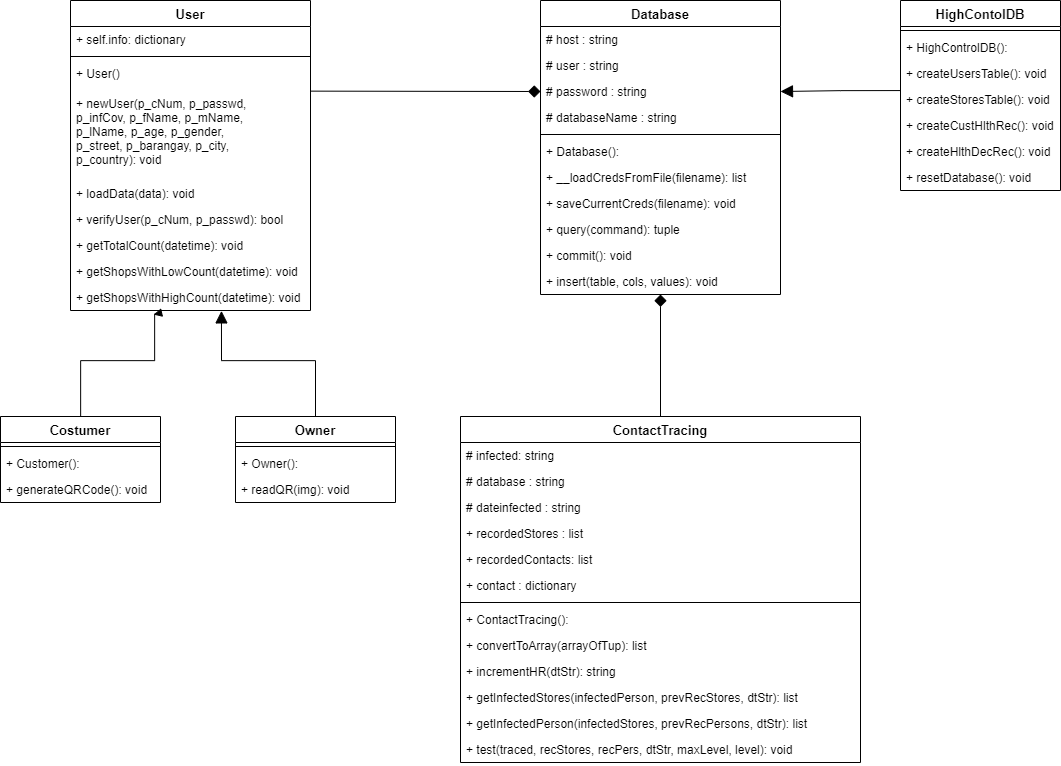

The diagram above was exported from draw.io. Its source (the exported page's mxGraphModel, read from the mxfile embedded in the PNG):
<mxGraphModel dx="4251" dy="1851" grid="1" gridSize="10" guides="1" tooltips="1" connect="1" arrows="1" fold="1" page="1" pageScale="1" pageWidth="850" pageHeight="1100" math="0" shadow="0">
  <root>
    <mxCell id="0" />
    <mxCell id="1" parent="0" />
    <mxCell id="PCT6rPR7gIDDmQOL82KG-1" style="edgeStyle=orthogonalEdgeStyle;rounded=0;orthogonalLoop=1;jettySize=auto;html=1;startArrow=none;startFill=0;startSize=8;endArrow=block;endFill=1;endSize=10;fontSize=13;entryX=0.629;entryY=1.015;entryDx=0;entryDy=0;entryPerimeter=0;" parent="1" source="PCT6rPR7gIDDmQOL82KG-5" target="PCT6rPR7gIDDmQOL82KG-22" edge="1">
      <mxGeometry relative="1" as="geometry">
        <Array as="points">
          <mxPoint x="335" y="760" />
          <mxPoint x="241" y="760" />
        </Array>
      </mxGeometry>
    </mxCell>
    <mxCell id="PCT6rPR7gIDDmQOL82KG-58" value="Database" style="swimlane;fontStyle=1;align=center;verticalAlign=top;childLayout=stackLayout;horizontal=1;startSize=26;horizontalStack=0;resizeParent=1;resizeParentMax=0;resizeLast=0;collapsible=1;marginBottom=0;fontSize=13;" parent="1" vertex="1">
      <mxGeometry x="560" y="400" width="240" height="294" as="geometry" />
    </mxCell>
    <mxCell id="PCT6rPR7gIDDmQOL82KG-59" value="# host : string" style="text;strokeColor=none;fillColor=none;align=left;verticalAlign=top;spacingLeft=4;spacingRight=4;overflow=hidden;rotatable=0;points=[[0,0.5],[1,0.5]];portConstraint=eastwest;" parent="PCT6rPR7gIDDmQOL82KG-58" vertex="1">
      <mxGeometry y="26" width="240" height="26" as="geometry" />
    </mxCell>
    <mxCell id="PCT6rPR7gIDDmQOL82KG-60" value="# user : string" style="text;strokeColor=none;fillColor=none;align=left;verticalAlign=top;spacingLeft=4;spacingRight=4;overflow=hidden;rotatable=0;points=[[0,0.5],[1,0.5]];portConstraint=eastwest;" parent="PCT6rPR7gIDDmQOL82KG-58" vertex="1">
      <mxGeometry y="52" width="240" height="26" as="geometry" />
    </mxCell>
    <mxCell id="PCT6rPR7gIDDmQOL82KG-61" value="# password : string" style="text;strokeColor=none;fillColor=none;align=left;verticalAlign=top;spacingLeft=4;spacingRight=4;overflow=hidden;rotatable=0;points=[[0,0.5],[1,0.5]];portConstraint=eastwest;" parent="PCT6rPR7gIDDmQOL82KG-58" vertex="1">
      <mxGeometry y="78" width="240" height="26" as="geometry" />
    </mxCell>
    <mxCell id="PCT6rPR7gIDDmQOL82KG-62" value="# databaseName : string" style="text;strokeColor=none;fillColor=none;align=left;verticalAlign=top;spacingLeft=4;spacingRight=4;overflow=hidden;rotatable=0;points=[[0,0.5],[1,0.5]];portConstraint=eastwest;" parent="PCT6rPR7gIDDmQOL82KG-58" vertex="1">
      <mxGeometry y="104" width="240" height="26" as="geometry" />
    </mxCell>
    <mxCell id="PCT6rPR7gIDDmQOL82KG-63" value="" style="line;strokeWidth=1;fillColor=none;align=left;verticalAlign=middle;spacingTop=-1;spacingLeft=3;spacingRight=3;rotatable=0;labelPosition=right;points=[];portConstraint=eastwest;" parent="PCT6rPR7gIDDmQOL82KG-58" vertex="1">
      <mxGeometry y="130" width="240" height="8" as="geometry" />
    </mxCell>
    <mxCell id="PCT6rPR7gIDDmQOL82KG-64" value="+ Database():" style="text;strokeColor=none;fillColor=none;align=left;verticalAlign=top;spacingLeft=4;spacingRight=4;overflow=hidden;rotatable=0;points=[[0,0.5],[1,0.5]];portConstraint=eastwest;" parent="PCT6rPR7gIDDmQOL82KG-58" vertex="1">
      <mxGeometry y="138" width="240" height="26" as="geometry" />
    </mxCell>
    <mxCell id="PCT6rPR7gIDDmQOL82KG-65" value="+ __loadCredsFromFile(filename): list" style="text;strokeColor=none;fillColor=none;align=left;verticalAlign=top;spacingLeft=4;spacingRight=4;overflow=hidden;rotatable=0;points=[[0,0.5],[1,0.5]];portConstraint=eastwest;" parent="PCT6rPR7gIDDmQOL82KG-58" vertex="1">
      <mxGeometry y="164" width="240" height="26" as="geometry" />
    </mxCell>
    <mxCell id="PCT6rPR7gIDDmQOL82KG-66" value="+ saveCurrentCreds(filename): void " style="text;strokeColor=none;fillColor=none;align=left;verticalAlign=top;spacingLeft=4;spacingRight=4;overflow=hidden;rotatable=0;points=[[0,0.5],[1,0.5]];portConstraint=eastwest;" parent="PCT6rPR7gIDDmQOL82KG-58" vertex="1">
      <mxGeometry y="190" width="240" height="26" as="geometry" />
    </mxCell>
    <mxCell id="PCT6rPR7gIDDmQOL82KG-67" value="+ query(command): tuple" style="text;strokeColor=none;fillColor=none;align=left;verticalAlign=top;spacingLeft=4;spacingRight=4;overflow=hidden;rotatable=0;points=[[0,0.5],[1,0.5]];portConstraint=eastwest;" parent="PCT6rPR7gIDDmQOL82KG-58" vertex="1">
      <mxGeometry y="216" width="240" height="26" as="geometry" />
    </mxCell>
    <mxCell id="PCT6rPR7gIDDmQOL82KG-68" value="+ commit(): void" style="text;strokeColor=none;fillColor=none;align=left;verticalAlign=top;spacingLeft=4;spacingRight=4;overflow=hidden;rotatable=0;points=[[0,0.5],[1,0.5]];portConstraint=eastwest;" parent="PCT6rPR7gIDDmQOL82KG-58" vertex="1">
      <mxGeometry y="242" width="240" height="26" as="geometry" />
    </mxCell>
    <mxCell id="PCT6rPR7gIDDmQOL82KG-69" value="+ insert(table, cols, values): void" style="text;strokeColor=none;fillColor=none;align=left;verticalAlign=top;spacingLeft=4;spacingRight=4;overflow=hidden;rotatable=0;points=[[0,0.5],[1,0.5]];portConstraint=eastwest;" parent="PCT6rPR7gIDDmQOL82KG-58" vertex="1">
      <mxGeometry y="268" width="240" height="26" as="geometry" />
    </mxCell>
    <mxCell id="0-scfDpx0HAEkLoU5TD3-1" style="edgeStyle=orthogonalEdgeStyle;rounded=0;orthogonalLoop=1;jettySize=auto;html=1;endArrow=block;endFill=1;exitX=0.001;exitY=0.156;exitDx=0;exitDy=0;exitPerimeter=0;entryX=1;entryY=0.5;entryDx=0;entryDy=0;endSize=10;" parent="1" source="PCT6rPR7gIDDmQOL82KG-28" target="PCT6rPR7gIDDmQOL82KG-61" edge="1">
      <mxGeometry relative="1" as="geometry">
        <mxPoint x="900" y="495" as="targetPoint" />
        <Array as="points">
          <mxPoint x="860" y="490" />
        </Array>
      </mxGeometry>
    </mxCell>
    <mxCell id="PCT6rPR7gIDDmQOL82KG-24" value="HighContolDB" style="swimlane;fontStyle=1;align=center;verticalAlign=top;childLayout=stackLayout;horizontal=1;startSize=26;horizontalStack=0;resizeParent=1;resizeParentMax=0;resizeLast=0;collapsible=1;marginBottom=0;fontSize=13;" parent="1" vertex="1">
      <mxGeometry x="920" y="400" width="160" height="190" as="geometry" />
    </mxCell>
    <mxCell id="PCT6rPR7gIDDmQOL82KG-25" value="" style="line;strokeWidth=1;fillColor=none;align=left;verticalAlign=middle;spacingTop=-1;spacingLeft=3;spacingRight=3;rotatable=0;labelPosition=right;points=[];portConstraint=eastwest;" parent="PCT6rPR7gIDDmQOL82KG-24" vertex="1">
      <mxGeometry y="26" width="160" height="8" as="geometry" />
    </mxCell>
    <mxCell id="PCT6rPR7gIDDmQOL82KG-26" value="+ HighControlDB():" style="text;strokeColor=none;fillColor=none;align=left;verticalAlign=top;spacingLeft=4;spacingRight=4;overflow=hidden;rotatable=0;points=[[0,0.5],[1,0.5]];portConstraint=eastwest;" parent="PCT6rPR7gIDDmQOL82KG-24" vertex="1">
      <mxGeometry y="34" width="160" height="26" as="geometry" />
    </mxCell>
    <mxCell id="PCT6rPR7gIDDmQOL82KG-27" value="+ createUsersTable(): void" style="text;strokeColor=none;fillColor=none;align=left;verticalAlign=top;spacingLeft=4;spacingRight=4;overflow=hidden;rotatable=0;points=[[0,0.5],[1,0.5]];portConstraint=eastwest;" parent="PCT6rPR7gIDDmQOL82KG-24" vertex="1">
      <mxGeometry y="60" width="160" height="26" as="geometry" />
    </mxCell>
    <mxCell id="PCT6rPR7gIDDmQOL82KG-28" value="+ createStoresTable(): void" style="text;strokeColor=none;fillColor=none;align=left;verticalAlign=top;spacingLeft=4;spacingRight=4;overflow=hidden;rotatable=0;points=[[0,0.5],[1,0.5]];portConstraint=eastwest;" parent="PCT6rPR7gIDDmQOL82KG-24" vertex="1">
      <mxGeometry y="86" width="160" height="26" as="geometry" />
    </mxCell>
    <mxCell id="PCT6rPR7gIDDmQOL82KG-29" value="+ createCustHlthRec(): void" style="text;strokeColor=none;fillColor=none;align=left;verticalAlign=top;spacingLeft=4;spacingRight=4;overflow=hidden;rotatable=0;points=[[0,0.5],[1,0.5]];portConstraint=eastwest;" parent="PCT6rPR7gIDDmQOL82KG-24" vertex="1">
      <mxGeometry y="112" width="160" height="26" as="geometry" />
    </mxCell>
    <mxCell id="PCT6rPR7gIDDmQOL82KG-30" value="+ createHlthDecRec(): void" style="text;strokeColor=none;fillColor=none;align=left;verticalAlign=top;spacingLeft=4;spacingRight=4;overflow=hidden;rotatable=0;points=[[0,0.5],[1,0.5]];portConstraint=eastwest;" parent="PCT6rPR7gIDDmQOL82KG-24" vertex="1">
      <mxGeometry y="138" width="160" height="26" as="geometry" />
    </mxCell>
    <mxCell id="PCT6rPR7gIDDmQOL82KG-31" value="+ resetDatabase(): void" style="text;strokeColor=none;fillColor=none;align=left;verticalAlign=top;spacingLeft=4;spacingRight=4;overflow=hidden;rotatable=0;points=[[0,0.5],[1,0.5]];portConstraint=eastwest;" parent="PCT6rPR7gIDDmQOL82KG-24" vertex="1">
      <mxGeometry y="164" width="160" height="26" as="geometry" />
    </mxCell>
    <mxCell id="0-scfDpx0HAEkLoU5TD3-3" style="edgeStyle=orthogonalEdgeStyle;rounded=0;orthogonalLoop=1;jettySize=auto;html=1;entryX=0.5;entryY=1;entryDx=0;entryDy=0;endArrow=diamond;endFill=1;endSize=10;" parent="1" source="PCT6rPR7gIDDmQOL82KG-44" target="PCT6rPR7gIDDmQOL82KG-58" edge="1">
      <mxGeometry relative="1" as="geometry" />
    </mxCell>
    <mxCell id="PCT6rPR7gIDDmQOL82KG-44" value="ContactTracing" style="swimlane;fontStyle=1;align=center;verticalAlign=top;childLayout=stackLayout;horizontal=1;startSize=26;horizontalStack=0;resizeParent=1;resizeParentMax=0;resizeLast=0;collapsible=1;marginBottom=0;fontSize=13;" parent="1" vertex="1">
      <mxGeometry x="480" y="816" width="400" height="346" as="geometry" />
    </mxCell>
    <mxCell id="PCT6rPR7gIDDmQOL82KG-45" value="# infected: string" style="text;strokeColor=none;fillColor=none;align=left;verticalAlign=top;spacingLeft=4;spacingRight=4;overflow=hidden;rotatable=0;points=[[0,0.5],[1,0.5]];portConstraint=eastwest;" parent="PCT6rPR7gIDDmQOL82KG-44" vertex="1">
      <mxGeometry y="26" width="400" height="26" as="geometry" />
    </mxCell>
    <mxCell id="PCT6rPR7gIDDmQOL82KG-46" value="# database : string" style="text;strokeColor=none;fillColor=none;align=left;verticalAlign=top;spacingLeft=4;spacingRight=4;overflow=hidden;rotatable=0;points=[[0,0.5],[1,0.5]];portConstraint=eastwest;" parent="PCT6rPR7gIDDmQOL82KG-44" vertex="1">
      <mxGeometry y="52" width="400" height="26" as="geometry" />
    </mxCell>
    <mxCell id="PCT6rPR7gIDDmQOL82KG-47" value="# dateinfected : string" style="text;strokeColor=none;fillColor=none;align=left;verticalAlign=top;spacingLeft=4;spacingRight=4;overflow=hidden;rotatable=0;points=[[0,0.5],[1,0.5]];portConstraint=eastwest;" parent="PCT6rPR7gIDDmQOL82KG-44" vertex="1">
      <mxGeometry y="78" width="400" height="26" as="geometry" />
    </mxCell>
    <mxCell id="PCT6rPR7gIDDmQOL82KG-48" value="+ recordedStores : list" style="text;strokeColor=none;fillColor=none;align=left;verticalAlign=top;spacingLeft=4;spacingRight=4;overflow=hidden;rotatable=0;points=[[0,0.5],[1,0.5]];portConstraint=eastwest;" parent="PCT6rPR7gIDDmQOL82KG-44" vertex="1">
      <mxGeometry y="104" width="400" height="26" as="geometry" />
    </mxCell>
    <mxCell id="PCT6rPR7gIDDmQOL82KG-49" value="+ recordedContacts: list" style="text;strokeColor=none;fillColor=none;align=left;verticalAlign=top;spacingLeft=4;spacingRight=4;overflow=hidden;rotatable=0;points=[[0,0.5],[1,0.5]];portConstraint=eastwest;" parent="PCT6rPR7gIDDmQOL82KG-44" vertex="1">
      <mxGeometry y="130" width="400" height="26" as="geometry" />
    </mxCell>
    <mxCell id="PCT6rPR7gIDDmQOL82KG-50" value="+ contact : dictionary" style="text;strokeColor=none;fillColor=none;align=left;verticalAlign=top;spacingLeft=4;spacingRight=4;overflow=hidden;rotatable=0;points=[[0,0.5],[1,0.5]];portConstraint=eastwest;" parent="PCT6rPR7gIDDmQOL82KG-44" vertex="1">
      <mxGeometry y="156" width="400" height="26" as="geometry" />
    </mxCell>
    <mxCell id="PCT6rPR7gIDDmQOL82KG-51" value="" style="line;strokeWidth=1;fillColor=none;align=left;verticalAlign=middle;spacingTop=-1;spacingLeft=3;spacingRight=3;rotatable=0;labelPosition=right;points=[];portConstraint=eastwest;" parent="PCT6rPR7gIDDmQOL82KG-44" vertex="1">
      <mxGeometry y="182" width="400" height="8" as="geometry" />
    </mxCell>
    <mxCell id="PCT6rPR7gIDDmQOL82KG-52" value="+ ContactTracing():" style="text;strokeColor=none;fillColor=none;align=left;verticalAlign=top;spacingLeft=4;spacingRight=4;overflow=hidden;rotatable=0;points=[[0,0.5],[1,0.5]];portConstraint=eastwest;" parent="PCT6rPR7gIDDmQOL82KG-44" vertex="1">
      <mxGeometry y="190" width="400" height="26" as="geometry" />
    </mxCell>
    <mxCell id="PCT6rPR7gIDDmQOL82KG-53" value="+ convertToArray(arrayOfTup): list" style="text;strokeColor=none;fillColor=none;align=left;verticalAlign=top;spacingLeft=4;spacingRight=4;overflow=hidden;rotatable=0;points=[[0,0.5],[1,0.5]];portConstraint=eastwest;" parent="PCT6rPR7gIDDmQOL82KG-44" vertex="1">
      <mxGeometry y="216" width="400" height="26" as="geometry" />
    </mxCell>
    <mxCell id="PCT6rPR7gIDDmQOL82KG-54" value="+ incrementHR(dtStr): string" style="text;strokeColor=none;fillColor=none;align=left;verticalAlign=top;spacingLeft=4;spacingRight=4;overflow=hidden;rotatable=0;points=[[0,0.5],[1,0.5]];portConstraint=eastwest;" parent="PCT6rPR7gIDDmQOL82KG-44" vertex="1">
      <mxGeometry y="242" width="400" height="26" as="geometry" />
    </mxCell>
    <mxCell id="PCT6rPR7gIDDmQOL82KG-55" value="+ getInfectedStores(infectedPerson, prevRecStores, dtStr): list" style="text;strokeColor=none;fillColor=none;align=left;verticalAlign=top;spacingLeft=4;spacingRight=4;overflow=hidden;rotatable=0;points=[[0,0.5],[1,0.5]];portConstraint=eastwest;" parent="PCT6rPR7gIDDmQOL82KG-44" vertex="1">
      <mxGeometry y="268" width="400" height="26" as="geometry" />
    </mxCell>
    <mxCell id="PCT6rPR7gIDDmQOL82KG-56" value="+ getInfectedPerson(infectedStores, prevRecPersons, dtStr): list" style="text;strokeColor=none;fillColor=none;align=left;verticalAlign=top;spacingLeft=4;spacingRight=4;overflow=hidden;rotatable=0;points=[[0,0.5],[1,0.5]];portConstraint=eastwest;" parent="PCT6rPR7gIDDmQOL82KG-44" vertex="1">
      <mxGeometry y="294" width="400" height="26" as="geometry" />
    </mxCell>
    <mxCell id="PCT6rPR7gIDDmQOL82KG-57" value="+ test(traced, recStores, recPers, dtStr, maxLevel, level): void" style="text;strokeColor=none;fillColor=none;align=left;verticalAlign=top;spacingLeft=4;spacingRight=4;overflow=hidden;rotatable=0;points=[[0,0.5],[1,0.5]];portConstraint=eastwest;" parent="PCT6rPR7gIDDmQOL82KG-44" vertex="1">
      <mxGeometry y="320" width="400" height="26" as="geometry" />
    </mxCell>
    <mxCell id="PCT6rPR7gIDDmQOL82KG-13" value="User" style="swimlane;fontStyle=1;align=center;verticalAlign=top;childLayout=stackLayout;horizontal=1;startSize=26;horizontalStack=0;resizeParent=1;resizeParentMax=0;resizeLast=0;collapsible=1;marginBottom=0;fontSize=13;" parent="1" vertex="1">
      <mxGeometry x="90" y="400" width="240" height="310" as="geometry" />
    </mxCell>
    <mxCell id="PCT6rPR7gIDDmQOL82KG-14" value="+ self.info: dictionary" style="text;strokeColor=none;fillColor=none;align=left;verticalAlign=top;spacingLeft=4;spacingRight=4;overflow=hidden;rotatable=0;points=[[0,0.5],[1,0.5]];portConstraint=eastwest;" parent="PCT6rPR7gIDDmQOL82KG-13" vertex="1">
      <mxGeometry y="26" width="240" height="26" as="geometry" />
    </mxCell>
    <mxCell id="PCT6rPR7gIDDmQOL82KG-15" value="" style="line;strokeWidth=1;fillColor=none;align=left;verticalAlign=middle;spacingTop=-1;spacingLeft=3;spacingRight=3;rotatable=0;labelPosition=right;points=[];portConstraint=eastwest;" parent="PCT6rPR7gIDDmQOL82KG-13" vertex="1">
      <mxGeometry y="52" width="240" height="8" as="geometry" />
    </mxCell>
    <mxCell id="PCT6rPR7gIDDmQOL82KG-16" value="+ User()" style="text;strokeColor=none;fillColor=none;align=left;verticalAlign=top;spacingLeft=4;spacingRight=4;overflow=hidden;rotatable=0;points=[[0,0.5],[1,0.5]];portConstraint=eastwest;" parent="PCT6rPR7gIDDmQOL82KG-13" vertex="1">
      <mxGeometry y="60" width="240" height="30" as="geometry" />
    </mxCell>
    <mxCell id="PCT6rPR7gIDDmQOL82KG-17" value="+ newUser(p_cNum, p_passwd, &#10;p_infCov, p_fName, p_mName, &#10;p_lName, p_age, p_gender,&#10;p_street, p_barangay, p_city, &#10;p_country): void&#10;" style="text;strokeColor=none;fillColor=none;align=left;verticalAlign=top;spacingLeft=4;spacingRight=4;overflow=hidden;rotatable=0;points=[[0,0.5],[1,0.5]];portConstraint=eastwest;" parent="PCT6rPR7gIDDmQOL82KG-13" vertex="1">
      <mxGeometry y="90" width="240" height="90" as="geometry" />
    </mxCell>
    <mxCell id="PCT6rPR7gIDDmQOL82KG-18" value="+ loadData(data): void" style="text;strokeColor=none;fillColor=none;align=left;verticalAlign=top;spacingLeft=4;spacingRight=4;overflow=hidden;rotatable=0;points=[[0,0.5],[1,0.5]];portConstraint=eastwest;" parent="PCT6rPR7gIDDmQOL82KG-13" vertex="1">
      <mxGeometry y="180" width="240" height="26" as="geometry" />
    </mxCell>
    <mxCell id="PCT6rPR7gIDDmQOL82KG-19" value="+ verifyUser(p_cNum, p_passwd): bool" style="text;strokeColor=none;fillColor=none;align=left;verticalAlign=top;spacingLeft=4;spacingRight=4;overflow=hidden;rotatable=0;points=[[0,0.5],[1,0.5]];portConstraint=eastwest;" parent="PCT6rPR7gIDDmQOL82KG-13" vertex="1">
      <mxGeometry y="206" width="240" height="26" as="geometry" />
    </mxCell>
    <mxCell id="PCT6rPR7gIDDmQOL82KG-20" value="+ getTotalCount(datetime): void" style="text;strokeColor=none;fillColor=none;align=left;verticalAlign=top;spacingLeft=4;spacingRight=4;overflow=hidden;rotatable=0;points=[[0,0.5],[1,0.5]];portConstraint=eastwest;" parent="PCT6rPR7gIDDmQOL82KG-13" vertex="1">
      <mxGeometry y="232" width="240" height="26" as="geometry" />
    </mxCell>
    <mxCell id="PCT6rPR7gIDDmQOL82KG-21" value="+ getShopsWithLowCount(datetime): void" style="text;strokeColor=none;fillColor=none;align=left;verticalAlign=top;spacingLeft=4;spacingRight=4;overflow=hidden;rotatable=0;points=[[0,0.5],[1,0.5]];portConstraint=eastwest;" parent="PCT6rPR7gIDDmQOL82KG-13" vertex="1">
      <mxGeometry y="258" width="240" height="26" as="geometry" />
    </mxCell>
    <mxCell id="PCT6rPR7gIDDmQOL82KG-22" value="+ getShopsWithHighCount(datetime): void" style="text;strokeColor=none;fillColor=none;align=left;verticalAlign=top;spacingLeft=4;spacingRight=4;overflow=hidden;rotatable=0;points=[[0,0.5],[1,0.5]];portConstraint=eastwest;" parent="PCT6rPR7gIDDmQOL82KG-13" vertex="1">
      <mxGeometry y="284" width="240" height="26" as="geometry" />
    </mxCell>
    <mxCell id="0-scfDpx0HAEkLoU5TD3-4" style="edgeStyle=orthogonalEdgeStyle;rounded=0;orthogonalLoop=1;jettySize=auto;html=1;endArrow=diamond;endFill=1;exitX=1;exitY=0.007;exitDx=0;exitDy=0;exitPerimeter=0;entryX=0;entryY=0.5;entryDx=0;entryDy=0;endSize=10;" parent="1" source="PCT6rPR7gIDDmQOL82KG-17" target="PCT6rPR7gIDDmQOL82KG-61" edge="1">
      <mxGeometry relative="1" as="geometry">
        <mxPoint x="359.84" y="495.23" as="targetPoint" />
        <mxPoint x="479.99999999999983" y="494.28600000000006" as="sourcePoint" />
        <Array as="points">
          <mxPoint x="332" y="491" />
          <mxPoint x="420" y="491" />
        </Array>
      </mxGeometry>
    </mxCell>
    <mxCell id="PCT6rPR7gIDDmQOL82KG-5" value="Owner" style="swimlane;fontStyle=1;align=center;verticalAlign=top;childLayout=stackLayout;horizontal=1;startSize=26;horizontalStack=0;resizeParent=1;resizeParentMax=0;resizeLast=0;collapsible=1;marginBottom=0;fontSize=13;" parent="1" vertex="1">
      <mxGeometry x="255" y="816" width="160" height="86" as="geometry" />
    </mxCell>
    <mxCell id="PCT6rPR7gIDDmQOL82KG-6" value="" style="line;strokeWidth=1;fillColor=none;align=left;verticalAlign=middle;spacingTop=-1;spacingLeft=3;spacingRight=3;rotatable=0;labelPosition=right;points=[];portConstraint=eastwest;" parent="PCT6rPR7gIDDmQOL82KG-5" vertex="1">
      <mxGeometry y="26" width="160" height="8" as="geometry" />
    </mxCell>
    <mxCell id="PCT6rPR7gIDDmQOL82KG-7" value="+ Owner():&#10;" style="text;strokeColor=none;fillColor=none;align=left;verticalAlign=top;spacingLeft=4;spacingRight=4;overflow=hidden;rotatable=0;points=[[0,0.5],[1,0.5]];portConstraint=eastwest;" parent="PCT6rPR7gIDDmQOL82KG-5" vertex="1">
      <mxGeometry y="34" width="160" height="26" as="geometry" />
    </mxCell>
    <mxCell id="PCT6rPR7gIDDmQOL82KG-8" value="+ readQR(img): void&#10;" style="text;strokeColor=none;fillColor=none;align=left;verticalAlign=top;spacingLeft=4;spacingRight=4;overflow=hidden;rotatable=0;points=[[0,0.5],[1,0.5]];portConstraint=eastwest;" parent="PCT6rPR7gIDDmQOL82KG-5" vertex="1">
      <mxGeometry y="60" width="160" height="26" as="geometry" />
    </mxCell>
    <mxCell id="0-scfDpx0HAEkLoU5TD3-5" style="edgeStyle=orthogonalEdgeStyle;rounded=0;orthogonalLoop=1;jettySize=auto;html=1;entryX=0.348;entryY=1.154;entryDx=0;entryDy=0;entryPerimeter=0;endArrow=block;endFill=1;endSize=10;" parent="1" source="PCT6rPR7gIDDmQOL82KG-9" target="PCT6rPR7gIDDmQOL82KG-22" edge="1">
      <mxGeometry relative="1" as="geometry">
        <Array as="points">
          <mxPoint x="100" y="760" />
          <mxPoint x="174" y="760" />
          <mxPoint x="174" y="714" />
        </Array>
      </mxGeometry>
    </mxCell>
    <mxCell id="PCT6rPR7gIDDmQOL82KG-9" value="Costumer" style="swimlane;fontStyle=1;align=center;verticalAlign=top;childLayout=stackLayout;horizontal=1;startSize=26;horizontalStack=0;resizeParent=1;resizeParentMax=0;resizeLast=0;collapsible=1;marginBottom=0;fontSize=13;" parent="1" vertex="1">
      <mxGeometry x="20" y="816" width="160" height="86" as="geometry" />
    </mxCell>
    <mxCell id="PCT6rPR7gIDDmQOL82KG-10" value="" style="line;strokeWidth=1;fillColor=none;align=left;verticalAlign=middle;spacingTop=-1;spacingLeft=3;spacingRight=3;rotatable=0;labelPosition=right;points=[];portConstraint=eastwest;" parent="PCT6rPR7gIDDmQOL82KG-9" vertex="1">
      <mxGeometry y="26" width="160" height="8" as="geometry" />
    </mxCell>
    <mxCell id="PCT6rPR7gIDDmQOL82KG-11" value="+ Customer():&#10;" style="text;strokeColor=none;fillColor=none;align=left;verticalAlign=top;spacingLeft=4;spacingRight=4;overflow=hidden;rotatable=0;points=[[0,0.5],[1,0.5]];portConstraint=eastwest;" parent="PCT6rPR7gIDDmQOL82KG-9" vertex="1">
      <mxGeometry y="34" width="160" height="26" as="geometry" />
    </mxCell>
    <mxCell id="PCT6rPR7gIDDmQOL82KG-12" value="+ generateQRCode(): void&#10;" style="text;strokeColor=none;fillColor=none;align=left;verticalAlign=top;spacingLeft=4;spacingRight=4;overflow=hidden;rotatable=0;points=[[0,0.5],[1,0.5]];portConstraint=eastwest;" parent="PCT6rPR7gIDDmQOL82KG-9" vertex="1">
      <mxGeometry y="60" width="160" height="26" as="geometry" />
    </mxCell>
  </root>
</mxGraphModel>